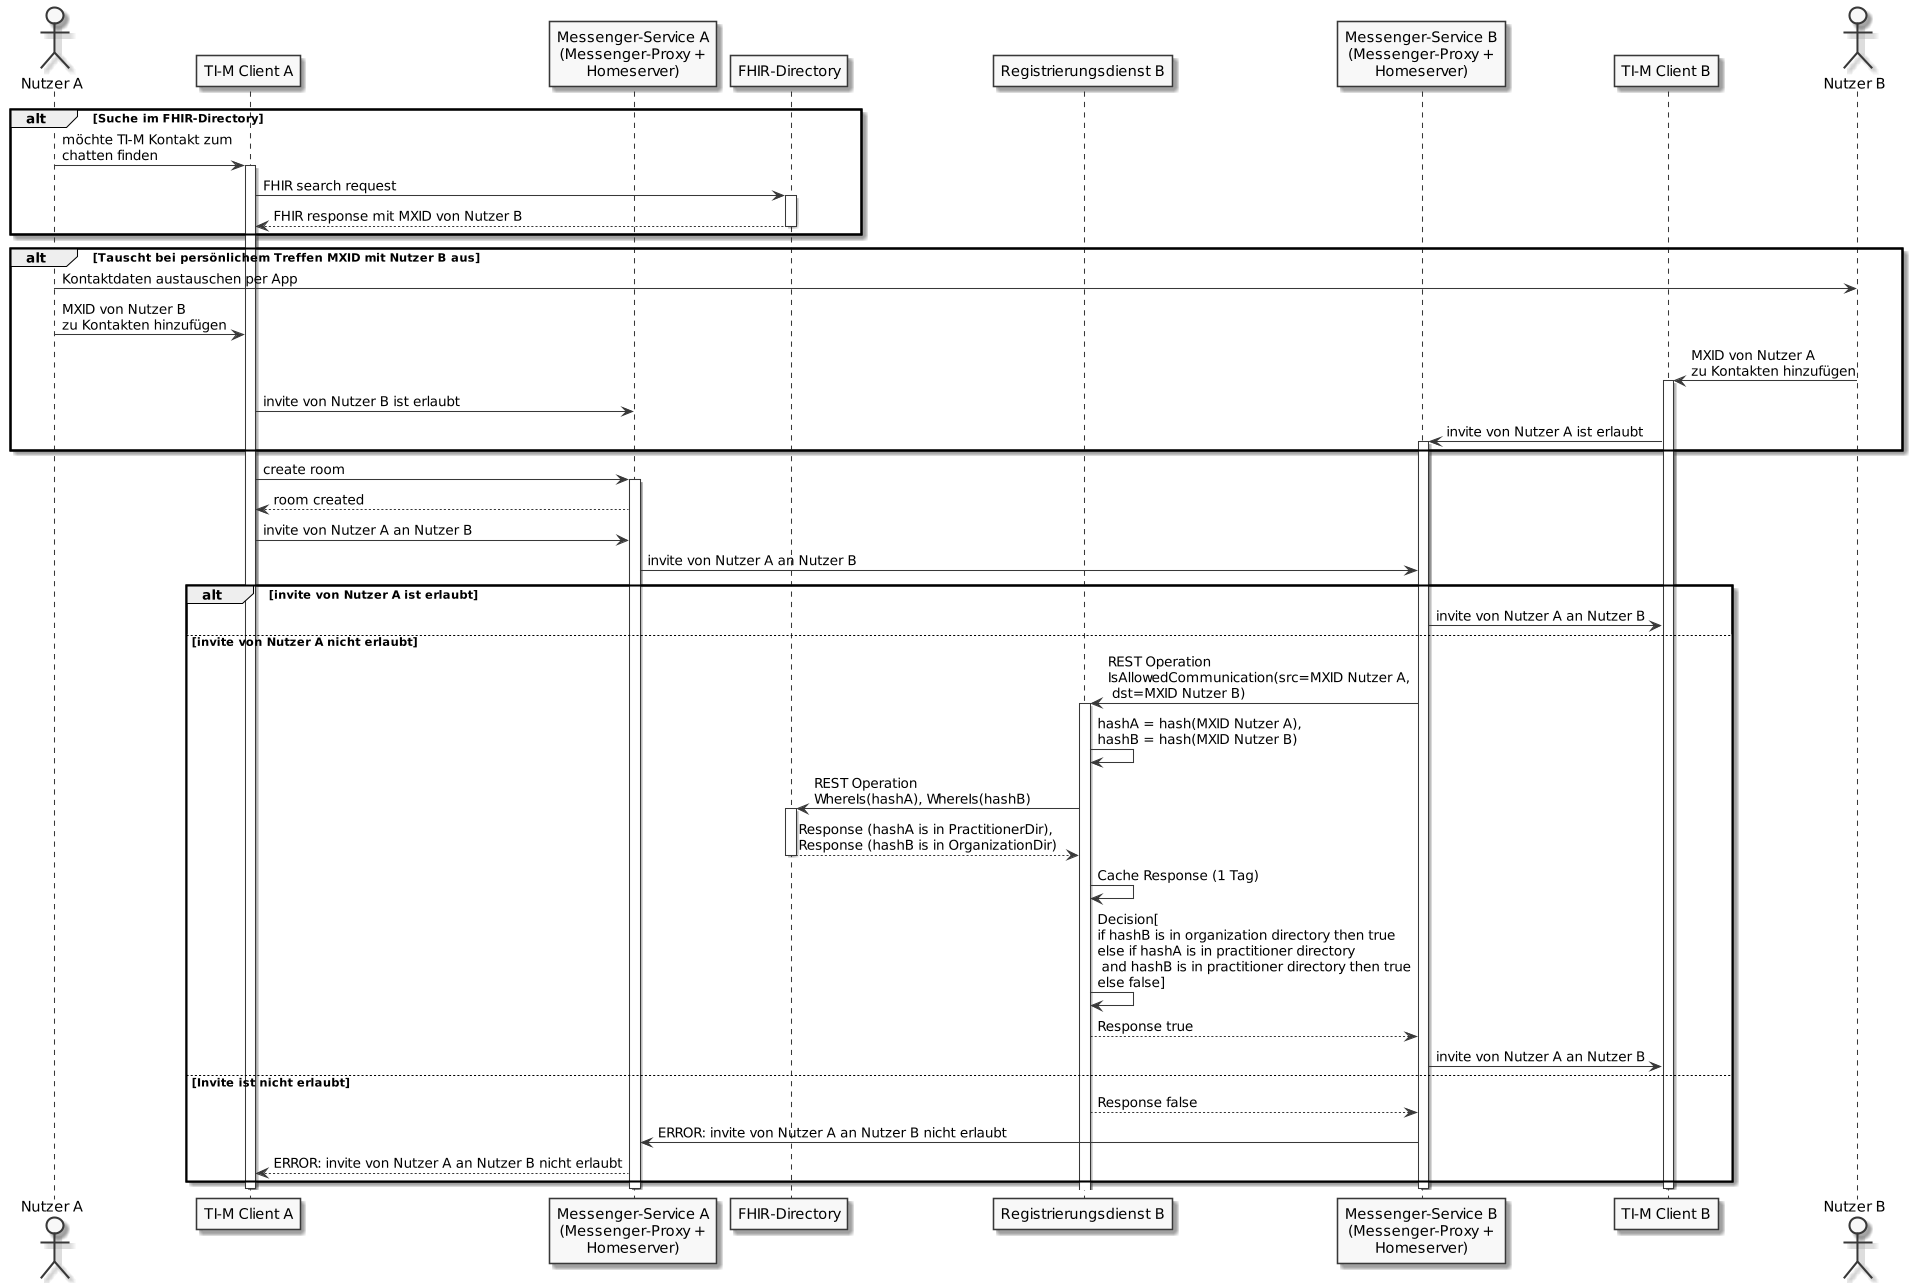

The diagram above was rendered by PlantUML. Its source (embedded in the PNG):
@startuml TI-Messenger communication control without PASSporT
/'
Vorteile:
- bessere Kompatibilität mit Matrix API
- einfachere Architektur
- keine Signaturprüfung von PASSporT im Messenger-Proxy
  - kein download von Signatur-, CA- und Root-Zertifikaten erforderlich (Schnittstelle und
    Spezifikation fehlen noch in aktueller Spec)
  - keine Abhängigkeit mehr zu PT Infrastructure
- Bessere Latenz bei Suchen im FHIR-Dir
  - einheitliche Schnittstelle im FHIR-Dir für TIM und KIM 2.0
  - geringere Abhängigkeit vom FHIR-Dir
- Ermöglicht TI 2.0 Zero Trust Architektur (Policy Decision Point (PDP) ist entweder in
  Registrierungsdienst integriert oder eigenständige Komponente, Policy Enforcement Point ist der Messenger-Proxy)
  - einfache Erweiterung um zusätzliche Policies im PDP möglich (z. B. für Versicherte)
  - Sicherheit von TIM wird durch TIM-Komponenten kontrolliert (und nicht durch das FHIR-Dir)
- Bessere UX für Austausch von TI-M Adressen bei persönlichem Kontakt.
  - Austausch von TIM Adressen grundsätzlich auch remote möglich

Was muss getan werden, um ohne PASSporTs auszukommen?
- PASSporT aus der TI-M Spec entfernen
- PASSporT aus der FHIR-Dir Spec entfernen
- REST Operationen am Messenger-Proxy spezifizieren (invite von MXIDs erlauben und Erlaubnis widerrufen,
  Dauer der Erlaubnis als Parameter)
- zusätzliche REST Operationen an I_TIM_Provider_Services
- Erläuternde Beschreibung der Abläufe zwischen Messenger-Proxy und Registrierungsdienst
'/
skinparam dpi 100
skinparam WrapWidth 200
skinparam monochrome true

actor a as "Nutzer A"
participant cl as "TI-M Client A"
participant mp as "Messenger-Service A\n(Messenger-Proxy +\nHomeserver)"
participant fd as "FHIR-Directory"
participant rdb as "Registrierungsdienst B"
participant mpb as "Messenger-Service B\n(Messenger-Proxy +\nHomeserver)"
participant clb as "TI-M Client B"
actor b as "Nutzer B"

alt Suche im FHIR-Directory
a -> cl: möchte TI-M Kontakt zum\nchatten finden
activate cl
cl -> fd: FHIR search request
activate fd
fd --> cl: FHIR response mit MXID von Nutzer B
deactivate fd
end
alt Tauscht bei persönlichem Treffen MXID mit Nutzer B aus
a -> b: Kontaktdaten austauschen per App
a -> cl: MXID von Nutzer B\nzu Kontakten hinzufügen
b -> clb: MXID von Nutzer A\nzu Kontakten hinzufügen
activate clb
cl -> mp: invite von Nutzer B ist erlaubt
clb -> mpb: invite von Nutzer A ist erlaubt
activate mpb
end
cl -> mp: create room
activate mp
mp --> cl: room created

' Invite
cl -> mp: invite von Nutzer A an Nutzer B
mp -> mpb: invite von Nutzer A an Nutzer B
alt invite von Nutzer A ist erlaubt
mpb -> clb: invite von Nutzer A an Nutzer B
else invite von Nutzer A nicht erlaubt
mpb -> rdb: REST Operation\nIsAllowedCommunication(src=MXID Nutzer A,\n dst=MXID Nutzer B)
activate rdb
rdb -> rdb: hashA = hash(MXID Nutzer A),\nhashB = hash(MXID Nutzer B)
rdb -> fd: REST Operation\nWhereIs(hashA), WhereIs(hashB)
activate fd
fd --> rdb: Response (hashA is in PractitionerDir),\nResponse (hashB is in OrganizationDir)
deactivate fd
rdb -> rdb: Cache Response (1 Tag)
rdb -> rdb: Decision[\nif hashB is in organization directory then true\nelse if hashA is in practitioner directory\n and hashB is in practitioner directory then true\nelse false]
rdb --> mpb: Response true
mpb -> clb: invite von Nutzer A an Nutzer B
else Invite ist nicht erlaubt
rdb --> mpb: Response false
mpb -> mp: ERROR: invite von Nutzer A an Nutzer B nicht erlaubt
mp --> cl: ERROR: invite von Nutzer A an Nutzer B nicht erlaubt
end
deactivate clb
deactivate mpb
deactivate mp
deactivate cl
@enduml